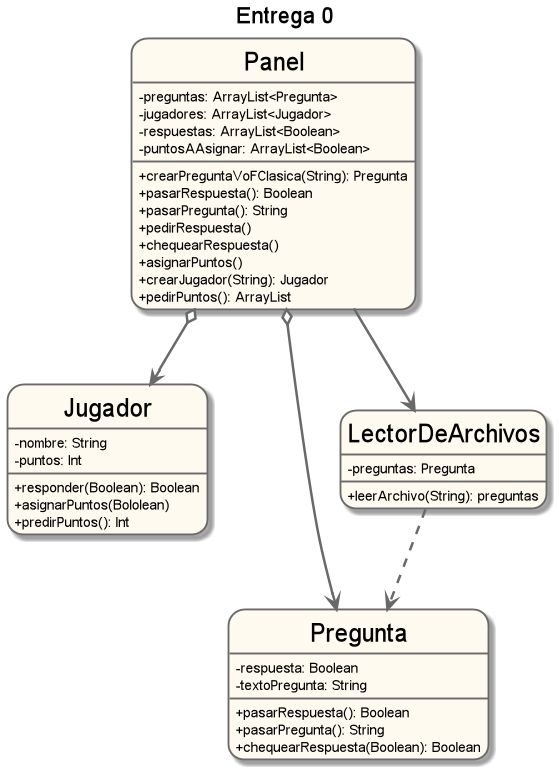

The diagram above was rendered by PlantUML. Its source (embedded in the PNG):
@startuml TP2

title Entrega 0

hide circle
skinparam classAttributeIconSize 0
skinparam roundcorner 25
skinparam sequenceArrowThickness 2
skinparam classFontSize 20

skinparam class {
BackgroundColor FloralWhite
ArrowColor DimGray
BorderColor DimGray
}

class Panel{
       - preguntas: ArrayList<Pregunta>
       - jugadores: ArrayList<Jugador>
       - respuestas: ArrayList<Boolean>
       - puntosAAsignar: ArrayList<Boolean>
       + crearPreguntaVoFClasica(String): Pregunta
       + pasarRespuesta(): Boolean
       + pasarPregunta(): String
       + pedirRespuesta()
       + chequearRespuesta()
       + asignarPuntos()
       + crearJugador(String): Jugador
       + pedirPuntos(): ArrayList
}

class Jugador{
        - nombre: String
        - puntos: Int
        + responder(Boolean): Boolean
        + asignarPuntos(Bololean)
        + predirPuntos(): Int
}


class Pregunta{
        - respuesta: Boolean
        - textoPregunta: String
        + pasarRespuesta(): Boolean
        + pasarPregunta(): String
        + chequearRespuesta(Boolean): Boolean
}

class LectorDeArchivos{
        -preguntas: Pregunta
        +leerArchivo(String): preguntas
}

Panel o--> Jugador
Panel o--> Pregunta
Panel --> LectorDeArchivos
LectorDeArchivos ..> Pregunta

@enduml